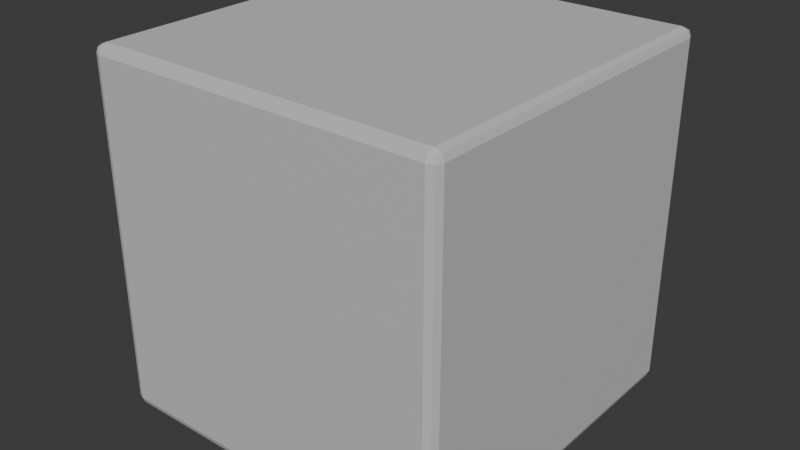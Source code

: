 # Source: tower_crossbeam_unit.blend  (saved by Blender 5.2.45; exported with 4.5.12 LTS)
import bpy
from mathutils import Matrix  # noqa: F401  (used for matrix-valued properties, if any)

bpy.ops.wm.read_factory_settings(use_empty=True)
scene = bpy.context.scene
scene.name = 'Scene'

# ---- collections
col_collection = bpy.data.collections.new('Collection'); scene.collection.children.link(col_collection)

# ---- materials (node trees are filled in below, after node groups)
mat_concrete = bpy.data.materials.new('Concrete')
mat_concrete.diffuse_color = (0.57, 0.59, 0.57, 1.0)

# ---- material node trees
mat_concrete.use_nodes = True; mat_concrete.node_tree.nodes.clear()
_N = mat_concrete.node_tree.nodes; _L = mat_concrete.node_tree.links
n0 = _N.new('ShaderNodeBsdfPrincipled'); n0.name = 'Principled BSDF'; n0.location = (-200, 100)
n0.inputs[0].default_value = (0.57, 0.59, 0.57, 1.0)
n0.inputs[2].default_value = 0.8
n0.inputs[10].default_value = 0.005
n1 = _N.new('ShaderNodeOutputMaterial'); n1.name = 'Material Output'; n1.location = (200, 100)
_L.new(n0.outputs[0], n1.inputs[0])
n1.is_active_output = True

# ---- world
world_world = bpy.data.worlds.new('World'); scene.world = world_world
world_world.use_nodes = True; world_world.node_tree.nodes.clear()
_N = world_world.node_tree.nodes; _L = world_world.node_tree.links
n0 = _N.new('ShaderNodeOutputWorld'); n0.name = 'World Output'; n0.location = (200, 100)
n1 = _N.new('ShaderNodeBackground'); n1.name = 'Background'; n1.location = (-200, 100)
n1.inputs[0].default_value = (0.05088, 0.05088, 0.05088, 1.0)
_L.new(n1.outputs[0], n0.inputs[0])
n0.is_active_output = True
world_world.color = (0.05088, 0.05088, 0.05088)
world_world.sun_shadow_jitter_overblur = 0.0

# ---- meshes
me_cube_040 = bpy.data.meshes.new('Cube.040')
me_cube_040.from_pydata([(-0.475, -0.475, -0.5), (-0.475, -0.5, -0.475), (-0.5, -0.475, -0.475), (-0.475, -0.4927, -0.4927), (-0.4894, -0.4894, -0.4894), (-0.4927, -0.4927, -0.475), (-0.4927, -0.475, -0.4927), (-0.475, -0.5, 0.475), (-0.475, -0.475, 0.5), (-0.5, -0.475, 0.475), (-0.475, -0.4927, 0.4927), (-0.4894, -0.4894, 0.4894), (-0.4927, -0.475, 0.4927), (-0.4927, -0.4927, 0.475), (-0.475, 0.475, -0.5), (-0.5, 0.475, -0.475), (-0.475, 0.5, -0.475), (-0.4927, 0.475, -0.4927), (-0.4894, 0.4894, -0.4894), (-0.4927, 0.4927, -0.475), (-0.475, 0.4927, -0.4927), (-0.475, 0.475, 0.5), (-0.475, 0.5, 0.475), (-0.5, 0.475, 0.475), (-0.475, 0.4927, 0.4927), (-0.4894, 0.4894, 0.4894), (-0.4927, 0.4927, 0.475), (-0.4927, 0.475, 0.4927), (0.475, -0.475, -0.5), (0.5, -0.475, -0.475), (0.475, -0.5, -0.475), (0.4927, -0.475, -0.4927), (0.4894, -0.4894, -0.4894), (0.4927, -0.4927, -0.475), (0.475, -0.4927, -0.4927), (0.475, -0.475, 0.5), (0.475, -0.5, 0.475), (0.5, -0.475, 0.475), (0.475, -0.4927, 0.4927), (0.4894, -0.4894, 0.4894), (0.4927, -0.4927, 0.475), (0.4927, -0.475, 0.4927), (0.475, 0.475, -0.5), (0.475, 0.5, -0.475), (0.5, 0.475, -0.475), (0.475, 0.4927, -0.4927), (0.4894, 0.4894, -0.4894), (0.4927, 0.4927, -0.475), (0.4927, 0.475, -0.4927), (0.475, 0.475, 0.5), (0.5, 0.475, 0.475), (0.475, 0.5, 0.475), (0.4927, 0.475, 0.4927), (0.4894, 0.4894, 0.4894), (0.4927, 0.4927, 0.475), (0.475, 0.4927, 0.4927)], [], [(0, 3, 4, 6), (1, 5, 4, 3), (2, 6, 4, 5), (7, 10, 11, 13), (8, 12, 11, 10), (9, 13, 11, 12), (14, 17, 18, 20), (15, 19, 18, 17), (16, 20, 18, 19), (21, 24, 25, 27), (22, 26, 25, 24), (23, 27, 25, 26), (28, 31, 32, 34), (29, 33, 32, 31), (30, 34, 32, 33), (35, 38, 39, 41), (36, 40, 39, 38), (37, 41, 39, 40), (42, 45, 46, 48), (43, 47, 46, 45), (44, 48, 46, 47), (49, 52, 53, 55), (50, 54, 53, 52), (51, 55, 53, 54), (14, 0, 6, 17), (17, 6, 2, 15), (1, 7, 13, 5), (5, 13, 9, 2), (8, 21, 27, 12), (12, 27, 23, 9), (22, 16, 19, 26), (26, 19, 15, 23), (42, 14, 20, 45), (45, 20, 16, 43), (21, 49, 55, 24), (24, 55, 51, 22), (50, 44, 47, 54), (54, 47, 43, 51), (28, 42, 48, 31), (31, 48, 44, 29), (49, 35, 41, 52), (52, 41, 37, 50), (36, 30, 33, 40), (40, 33, 29, 37), (0, 28, 34, 3), (3, 34, 30, 1), (35, 8, 10, 38), (38, 10, 7, 36), (14, 42, 28, 0), (2, 9, 23, 15), (30, 36, 7, 1), (49, 21, 8, 35), (16, 22, 51, 43), (44, 50, 37, 29)])
_uv = me_cube_040.uv_layers.new(name='UVMap')
_uv.uv.foreach_set('vector', [0.1312, 0.7437, 0.1312, 0.75, 0.1276, 0.75, 0.125, 0.7438, 0.3812, 0.9937, 0.3813, 1.0, 0.3776, 1.0, 0.375, 0.9937, 0.3812, 0.00625, 0.375, 0.00625, 0.375, 0.002642, 0.3813, 0.0, 0.6187, 0.9937, 0.625, 0.9937, 0.625, 0.9974, 0.6187, 1.0, 0.8688, 0.7437, 0.875, 0.7438, 0.875, 0.7474, 0.8688, 0.75, 0.6187, 0.00625, 0.6187, 0.0, 0.6224, 0.0, 0.625, 0.00625, 0.1312, 0.5062, 0.125, 0.5063, 0.125, 0.5026, 0.1312, 0.5, 0.3812, 0.2437, 0.3813, 0.25, 0.3763, 0.2513, 0.375, 0.2438, 0.3812, 0.2562, 0.375, 0.2562, 0.3763, 0.2513, 0.3813, 0.25, 0.8688, 0.5063, 0.8688, 0.5, 0.8724, 0.5, 0.875, 0.5063, 0.6187, 0.2563, 0.6187, 0.25, 0.6237, 0.2487, 0.625, 0.2562, 0.6187, 0.2438, 0.625, 0.2438, 0.6237, 0.2487, 0.6187, 0.25, 0.3688, 0.7437, 0.375, 0.7438, 0.3759, 0.75, 0.3719, 0.7531, 0.3812, 0.7437, 0.3813, 0.75, 0.3759, 0.75, 0.375, 0.7438, 0.3812, 0.7562, 0.3719, 0.7531, 0.3759, 0.75, 0.3813, 0.75, 0.6312, 0.7437, 0.6281, 0.7531, 0.625, 0.7491, 0.625, 0.7438, 0.6187, 0.7563, 0.6187, 0.75, 0.625, 0.7491, 0.6281, 0.7531, 0.6187, 0.7437, 0.625, 0.7438, 0.625, 0.7491, 0.6187, 0.75, 0.3688, 0.5063, 0.3719, 0.4969, 0.375, 0.5009, 0.375, 0.5063, 0.3812, 0.4937, 0.3813, 0.5, 0.375, 0.5009, 0.3719, 0.4969, 0.3812, 0.5062, 0.375, 0.5063, 0.375, 0.5009, 0.3813, 0.5, 0.6312, 0.5062, 0.625, 0.5063, 0.6241, 0.5, 0.6281, 0.4969, 0.6187, 0.5063, 0.6187, 0.5, 0.6241, 0.5, 0.625, 0.5063, 0.6187, 0.4937, 0.6281, 0.4969, 0.6241, 0.5, 0.6187, 0.5, 0.1312, 0.5062, 0.1312, 0.7437, 0.125, 0.7438, 0.125, 0.5063, 0.375, 0.2438, 0.375, 0.00625, 0.3812, 0.00625, 0.3812, 0.2437, 0.3812, 0.9937, 0.6187, 0.9937, 0.6187, 1.0, 0.3813, 1.0, 0.3813, 0.0, 0.6187, 0.0, 0.6187, 0.00625, 0.3812, 0.00625, 0.8688, 0.7437, 0.8688, 0.5063, 0.875, 0.5063, 0.875, 0.7438, 0.625, 0.00625, 0.625, 0.2438, 0.6187, 0.2438, 0.6187, 0.00625, 0.6187, 0.2563, 0.3812, 0.2562, 0.3813, 0.25, 0.6187, 0.25, 0.6187, 0.25, 0.3813, 0.25, 0.3812, 0.2437, 0.6187, 0.2438, 0.3688, 0.5063, 0.1312, 0.5062, 0.1312, 0.5, 0.3719, 0.4969, 0.3719, 0.4969, 0.375, 0.2562, 0.3812, 0.2562, 0.3812, 0.4937, 0.8688, 0.5063, 0.6312, 0.5062, 0.6281, 0.4969, 0.8688, 0.5, 0.625, 0.2562, 0.6281, 0.4969, 0.6187, 0.4937, 0.6187, 0.2563, 0.6187, 0.5063, 0.3812, 0.5062, 0.3813, 0.5, 0.6187, 0.5, 0.6187, 0.5, 0.3813, 0.5, 0.3812, 0.4937, 0.6187, 0.4937, 0.3688, 0.7437, 0.3688, 0.5063, 0.375, 0.5063, 0.375, 0.7438, 0.375, 0.7438, 0.375, 0.5063, 0.3812, 0.5062, 0.3812, 0.7437, 0.6312, 0.5062, 0.6312, 0.7437, 0.625, 0.7438, 0.625, 0.5063, 0.625, 0.5063, 0.625, 0.7438, 0.6187, 0.7437, 0.6187, 0.5063, 0.6187, 0.7563, 0.3812, 0.7562, 0.3813, 0.75, 0.6187, 0.75, 0.6187, 0.75, 0.3813, 0.75, 0.3812, 0.7437, 0.6187, 0.7437, 0.1312, 0.7437, 0.3688, 0.7437, 0.3719, 0.7531, 0.1312, 0.75, 0.375, 0.9937, 0.3719, 0.7531, 0.3812, 0.7562, 0.3812, 0.9937, 0.6312, 0.7437, 0.8688, 0.7437, 0.8688, 0.75, 0.6281, 0.7531, 0.6281, 0.7531, 0.625, 0.9937, 0.6187, 0.9937, 0.6187, 0.7563, 0.1312, 0.5062, 0.3688, 0.5063, 0.3688, 0.7437, 0.1312, 0.7437, 0.3812, 0.00625, 0.6187, 0.00625, 0.6187, 0.2438, 0.3812, 0.2437, 0.3812, 0.7562, 0.6187, 0.7563, 0.6187, 0.9937, 0.3812, 0.9937, 0.6312, 0.5062, 0.8688, 0.5063, 0.8688, 0.7437, 0.6312, 0.7437, 0.3812, 0.2562, 0.6187, 0.2563, 0.6187, 0.4937, 0.3812, 0.4937, 0.3812, 0.5062, 0.6187, 0.5063, 0.6187, 0.7437, 0.3812, 0.7437])
me_cube_040.materials.append(mat_concrete)
me_cube_040.update()

# ---- objects
ob_tower_crossbeam_unit = bpy.data.objects.new('tower_crossbeam_unit', me_cube_040)
ob_socketstart = bpy.data.objects.new('SocketStart', None)
ob_socketend = bpy.data.objects.new('SocketEnd', None)

# ---- transforms, parenting, visibility, modifiers, constraints
ob_tower_crossbeam_unit.location = (0.0, 0.0, 0.0)
ob_socketstart.location = (0.0, 0.0, 0.0)
ob_socketend.location = (0.0, 0.0, 0.0)

# ---- collection membership
col_collection.objects.link(ob_tower_crossbeam_unit)
col_collection.objects.link(ob_socketstart)
col_collection.objects.link(ob_socketend)

# ---- scene / render settings (as saved in the file)
scene.frame_start = 1; scene.frame_end = 250; scene.frame_set(1)
scene.render.engine = 'BLENDER_EEVEE_NEXT'
scene.render.bake_bias = 0.0
scene.render.bake_samples = 0
scene.render.compositor_device = 'GPU'
scene.eevee.use_volume_custom_range = False
scene.eevee.fast_gi_thickness_near = 0.1
scene.eevee.fast_gi_thickness_far = 0.0
scene.eevee.ray_tracing_options.screen_trace_thickness = 0.1
bpy.context.view_layer.update()

# ---- added for rendering (the .blend has no active camera and no usable light): camera, sun
cam_auto = bpy.data.cameras.new('AutoCamera')
cam_auto.lens = 50.0
cam_auto.sensor_width = 36.0
cam_auto.clip_end = 1000.0
ob_auto_camera = bpy.data.objects.new('AutoCamera', cam_auto)
scene.collection.objects.link(ob_auto_camera)
ob_auto_camera.location = (1.60254, -1.92304, 1.28203)
ob_auto_camera.rotation_euler = (1.09748, -7.21219e-08, 0.694738)
scene.camera = ob_auto_camera
light_auto_sun = bpy.data.lights.new('AutoSun', 'SUN')
light_auto_sun.energy = 3.0
light_auto_sun.angle = 0.0523599
ob_auto_sun = bpy.data.objects.new('AutoSun', light_auto_sun)
scene.collection.objects.link(ob_auto_sun)
ob_auto_sun.rotation_euler = (0.872665, 0.174533, 0.523599)
bpy.context.view_layer.update()
